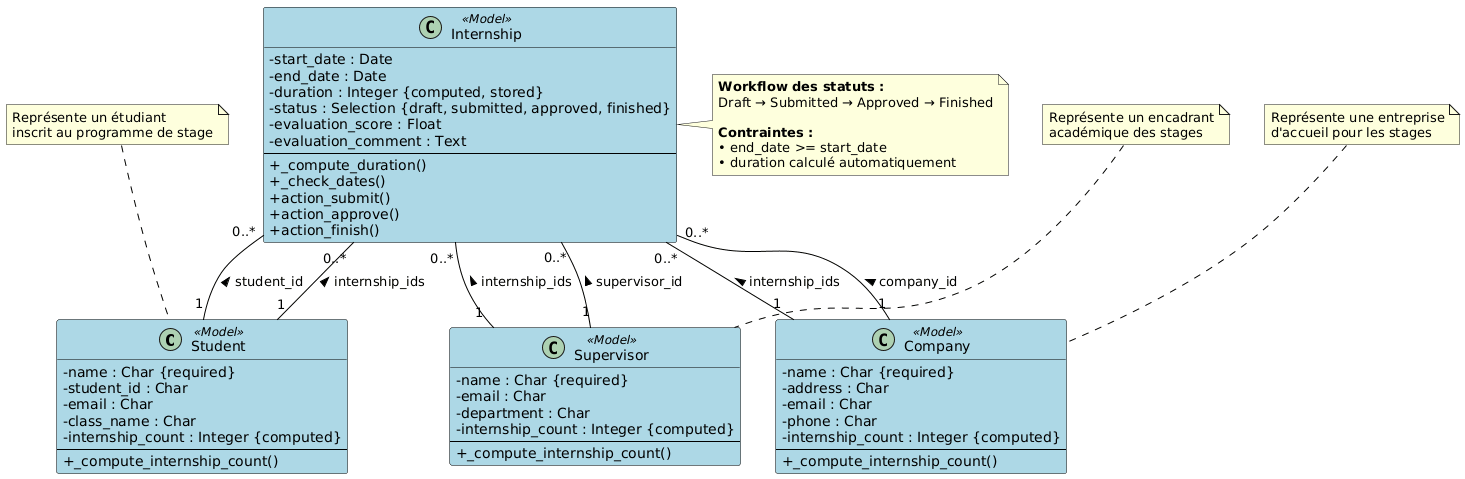

The diagram above was rendered by PlantUML. Its source (embedded in the PNG):
@startuml
' Style configuration
skinparam classAttributeIconSize 0
skinparam class {
    BackgroundColor<<Model>> LightBlue
    BorderColor Black
    ArrowColor Black
}

' Classes principales
class Student <<Model>> {
    - name : Char {required}
    - student_id : Char
    - email : Char
    - class_name : Char
    - internship_count : Integer {computed}
    ---
    + _compute_internship_count()
}

class Company <<Model>> {
    - name : Char {required}
    - address : Char
    - email : Char
    - phone : Char
    - internship_count : Integer {computed}
    ---
    + _compute_internship_count()
}

class Supervisor <<Model>> {
    - name : Char {required}
    - email : Char
    - department : Char
    - internship_count : Integer {computed}
    ---
    + _compute_internship_count()
}

class Internship <<Model>> {
    - start_date : Date
    - end_date : Date
    - duration : Integer {computed, stored}
    - status : Selection {draft, submitted, approved, finished}
    - evaluation_score : Float
    - evaluation_comment : Text
    ---
    + _compute_duration()
    + _check_dates()
    + action_submit()
    + action_approve()
    + action_finish()
}

' Relations avec cardinalités
Student "1" -- "0..*" Internship : internship_ids >
Company "1" -- "0..*" Internship : internship_ids >
Supervisor "1" -- "0..*" Internship : internship_ids >

Internship "0..*" -- "1" Student : < student_id
Internship "0..*" -- "1" Company : < company_id
Internship "0..*" -- "1" Supervisor : < supervisor_id

note right of Internship
  **Workflow des statuts :**
  Draft → Submitted → Approved → Finished
  
  **Contraintes :**
  • end_date >= start_date
  • duration calculé automatiquement
end note

note top of Student
  Représente un étudiant
  inscrit au programme de stage
end note

note top of Company
  Représente une entreprise
  d'accueil pour les stages
end note

note top of Supervisor
  Représente un encadrant
  académique des stages
end note
@enduml